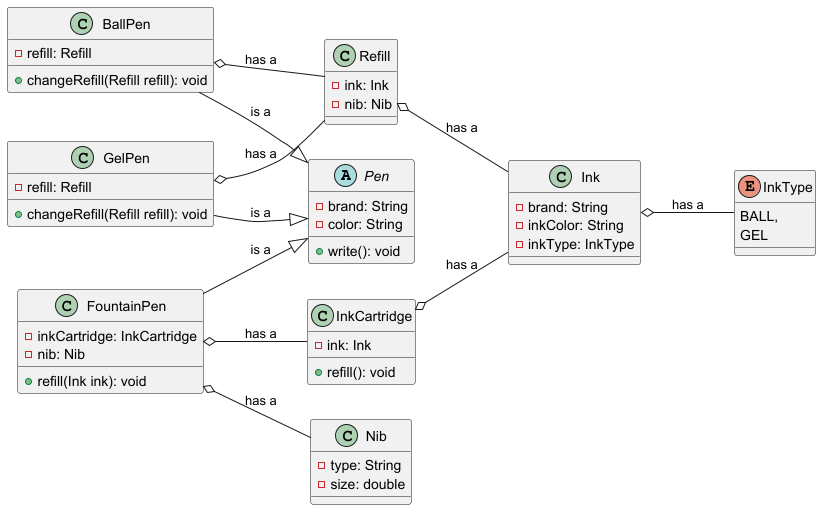

The diagram above was rendered by PlantUML. Its source (embedded in the PNG):
@startuml

left to right direction

' === Base Class ===
abstract class Pen {
    - brand: String
    - color: String
    + write(): void
}

' === Inheriting Base Class ===
class BallPen{
    - refill: Refill
    + changeRefill(Refill refill): void
}

class GelPen{
    - refill: Refill
    + changeRefill(Refill refill): void
}

class FountainPen {
    - inkCartridge: InkCartridge
    - nib: Nib
    + refill(Ink ink): void
}

' === Support Class ===
class Refill {
    - ink: Ink
    - nib: Nib
}

class InkCartridge{
    - ink: Ink
    + refill(): void
}

class Ink {
    - brand: String
    - inkColor: String
    - inkType: InkType
}

class Nib {
    - type: String
    - size: double
}

enum InkType {
    BALL,
    GEL
}

' === Relationships ===
BallPen --|> Pen : is a
GelPen --|> Pen : is a
FountainPen --|> Pen : is a

BallPen o-- Refill : has a
GelPen o-- Refill : has a
FountainPen o-- InkCartridge : has a
FountainPen o-- Nib : has a
Refill o-- Ink : has a
InkCartridge o-- Ink : has a
Ink o-- InkType : has a

@enduml